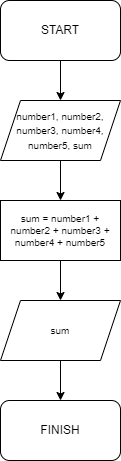

The diagram above was exported from draw.io. Its source (the exported page's mxGraphModel, read from the mxfile embedded in the PNG):
<mxGraphModel dx="839" dy="477" grid="1" gridSize="10" guides="1" tooltips="1" connect="1" arrows="1" fold="1" page="1" pageScale="1" pageWidth="850" pageHeight="1100" math="0" shadow="0">
  <root>
    <mxCell id="0" />
    <mxCell id="1" parent="0" />
    <mxCell id="kHXpERtYh4_6ZATn5HLx-3" value="" style="edgeStyle=orthogonalEdgeStyle;rounded=0;orthogonalLoop=1;jettySize=auto;html=1;" edge="1" parent="1" source="kHXpERtYh4_6ZATn5HLx-1" target="kHXpERtYh4_6ZATn5HLx-2">
      <mxGeometry relative="1" as="geometry" />
    </mxCell>
    <mxCell id="kHXpERtYh4_6ZATn5HLx-1" value="START" style="rounded=1;whiteSpace=wrap;html=1;" vertex="1" parent="1">
      <mxGeometry x="340" y="60" width="120" height="60" as="geometry" />
    </mxCell>
    <mxCell id="kHXpERtYh4_6ZATn5HLx-5" value="" style="edgeStyle=orthogonalEdgeStyle;rounded=0;orthogonalLoop=1;jettySize=auto;html=1;fontSize=10;" edge="1" parent="1" source="kHXpERtYh4_6ZATn5HLx-2" target="kHXpERtYh4_6ZATn5HLx-4">
      <mxGeometry relative="1" as="geometry" />
    </mxCell>
    <mxCell id="kHXpERtYh4_6ZATn5HLx-2" value="&lt;font style=&quot;font-size: 10px;&quot;&gt;number1, number2, number3, number4, number5, sum&lt;/font&gt;" style="shape=parallelogram;perimeter=parallelogramPerimeter;whiteSpace=wrap;html=1;fixedSize=1;" vertex="1" parent="1">
      <mxGeometry x="340" y="160" width="120" height="60" as="geometry" />
    </mxCell>
    <mxCell id="kHXpERtYh4_6ZATn5HLx-7" value="" style="edgeStyle=orthogonalEdgeStyle;rounded=0;orthogonalLoop=1;jettySize=auto;html=1;fontSize=10;" edge="1" parent="1" source="kHXpERtYh4_6ZATn5HLx-4" target="kHXpERtYh4_6ZATn5HLx-6">
      <mxGeometry relative="1" as="geometry" />
    </mxCell>
    <mxCell id="kHXpERtYh4_6ZATn5HLx-4" value="sum = number1 + number2 + number3 + number4 + number5" style="rounded=0;whiteSpace=wrap;html=1;fontSize=10;" vertex="1" parent="1">
      <mxGeometry x="340" y="260" width="120" height="60" as="geometry" />
    </mxCell>
    <mxCell id="kHXpERtYh4_6ZATn5HLx-9" value="" style="edgeStyle=orthogonalEdgeStyle;rounded=0;orthogonalLoop=1;jettySize=auto;html=1;fontSize=10;" edge="1" parent="1" source="kHXpERtYh4_6ZATn5HLx-6" target="kHXpERtYh4_6ZATn5HLx-8">
      <mxGeometry relative="1" as="geometry" />
    </mxCell>
    <mxCell id="kHXpERtYh4_6ZATn5HLx-6" value="sum" style="shape=parallelogram;perimeter=parallelogramPerimeter;whiteSpace=wrap;html=1;fixedSize=1;fontSize=10;" vertex="1" parent="1">
      <mxGeometry x="340" y="360" width="120" height="60" as="geometry" />
    </mxCell>
    <mxCell id="kHXpERtYh4_6ZATn5HLx-8" value="&lt;font style=&quot;font-size: 12px;&quot;&gt;FINISH&lt;/font&gt;" style="rounded=1;whiteSpace=wrap;html=1;fontSize=10;" vertex="1" parent="1">
      <mxGeometry x="340" y="460" width="120" height="60" as="geometry" />
    </mxCell>
  </root>
</mxGraphModel>